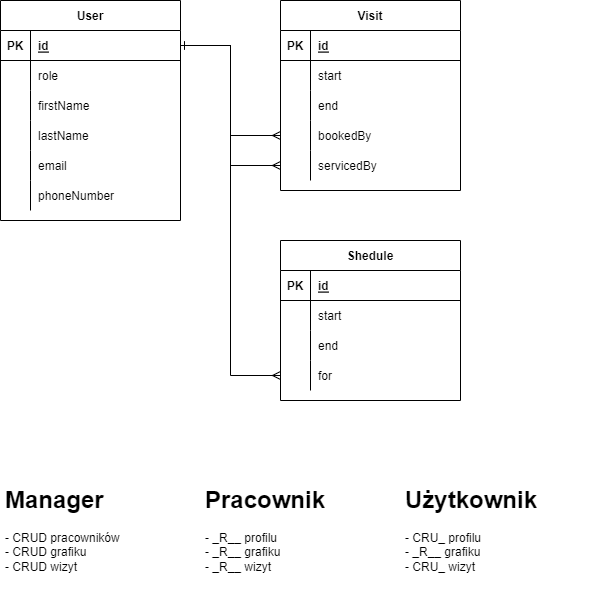

The diagram above was exported from draw.io. Its source (the exported page's mxGraphModel, read from the mxfile embedded in the PNG):
<mxGraphModel dx="1422" dy="754" grid="1" gridSize="10" guides="1" tooltips="1" connect="1" arrows="1" fold="1" page="1" pageScale="1" pageWidth="850" pageHeight="1100" math="0" shadow="0">
  <root>
    <mxCell id="0" />
    <mxCell id="1" parent="0" />
    <mxCell id="kzEDQ-di7U6StXQTW0F_-1" value="User" style="shape=table;startSize=30;container=1;collapsible=1;childLayout=tableLayout;fixedRows=1;rowLines=0;fontStyle=1;align=center;resizeLast=1;" parent="1" vertex="1">
      <mxGeometry x="120" y="80" width="180" height="220" as="geometry" />
    </mxCell>
    <mxCell id="kzEDQ-di7U6StXQTW0F_-2" value="" style="shape=tableRow;horizontal=0;startSize=0;swimlaneHead=0;swimlaneBody=0;fillColor=none;collapsible=0;dropTarget=0;points=[[0,0.5],[1,0.5]];portConstraint=eastwest;top=0;left=0;right=0;bottom=1;" parent="kzEDQ-di7U6StXQTW0F_-1" vertex="1">
      <mxGeometry y="30" width="180" height="30" as="geometry" />
    </mxCell>
    <mxCell id="kzEDQ-di7U6StXQTW0F_-3" value="PK" style="shape=partialRectangle;connectable=0;fillColor=none;top=0;left=0;bottom=0;right=0;fontStyle=1;overflow=hidden;" parent="kzEDQ-di7U6StXQTW0F_-2" vertex="1">
      <mxGeometry width="30" height="30" as="geometry">
        <mxRectangle width="30" height="30" as="alternateBounds" />
      </mxGeometry>
    </mxCell>
    <mxCell id="kzEDQ-di7U6StXQTW0F_-4" value="id" style="shape=partialRectangle;connectable=0;fillColor=none;top=0;left=0;bottom=0;right=0;align=left;spacingLeft=6;fontStyle=5;overflow=hidden;" parent="kzEDQ-di7U6StXQTW0F_-2" vertex="1">
      <mxGeometry x="30" width="150" height="30" as="geometry">
        <mxRectangle width="150" height="30" as="alternateBounds" />
      </mxGeometry>
    </mxCell>
    <mxCell id="kzEDQ-di7U6StXQTW0F_-26" value="" style="shape=tableRow;horizontal=0;startSize=0;swimlaneHead=0;swimlaneBody=0;fillColor=none;collapsible=0;dropTarget=0;points=[[0,0.5],[1,0.5]];portConstraint=eastwest;top=0;left=0;right=0;bottom=0;" parent="kzEDQ-di7U6StXQTW0F_-1" vertex="1">
      <mxGeometry y="60" width="180" height="30" as="geometry" />
    </mxCell>
    <mxCell id="kzEDQ-di7U6StXQTW0F_-27" value="" style="shape=partialRectangle;connectable=0;fillColor=none;top=0;left=0;bottom=0;right=0;editable=1;overflow=hidden;" parent="kzEDQ-di7U6StXQTW0F_-26" vertex="1">
      <mxGeometry width="30" height="30" as="geometry">
        <mxRectangle width="30" height="30" as="alternateBounds" />
      </mxGeometry>
    </mxCell>
    <mxCell id="kzEDQ-di7U6StXQTW0F_-28" value="role" style="shape=partialRectangle;connectable=0;fillColor=none;top=0;left=0;bottom=0;right=0;align=left;spacingLeft=6;overflow=hidden;" parent="kzEDQ-di7U6StXQTW0F_-26" vertex="1">
      <mxGeometry x="30" width="150" height="30" as="geometry">
        <mxRectangle width="150" height="30" as="alternateBounds" />
      </mxGeometry>
    </mxCell>
    <mxCell id="kzEDQ-di7U6StXQTW0F_-5" value="" style="shape=tableRow;horizontal=0;startSize=0;swimlaneHead=0;swimlaneBody=0;fillColor=none;collapsible=0;dropTarget=0;points=[[0,0.5],[1,0.5]];portConstraint=eastwest;top=0;left=0;right=0;bottom=0;" parent="kzEDQ-di7U6StXQTW0F_-1" vertex="1">
      <mxGeometry y="90" width="180" height="30" as="geometry" />
    </mxCell>
    <mxCell id="kzEDQ-di7U6StXQTW0F_-6" value="" style="shape=partialRectangle;connectable=0;fillColor=none;top=0;left=0;bottom=0;right=0;editable=1;overflow=hidden;" parent="kzEDQ-di7U6StXQTW0F_-5" vertex="1">
      <mxGeometry width="30" height="30" as="geometry">
        <mxRectangle width="30" height="30" as="alternateBounds" />
      </mxGeometry>
    </mxCell>
    <mxCell id="kzEDQ-di7U6StXQTW0F_-7" value="firstName" style="shape=partialRectangle;connectable=0;fillColor=none;top=0;left=0;bottom=0;right=0;align=left;spacingLeft=6;overflow=hidden;" parent="kzEDQ-di7U6StXQTW0F_-5" vertex="1">
      <mxGeometry x="30" width="150" height="30" as="geometry">
        <mxRectangle width="150" height="30" as="alternateBounds" />
      </mxGeometry>
    </mxCell>
    <mxCell id="kzEDQ-di7U6StXQTW0F_-8" value="" style="shape=tableRow;horizontal=0;startSize=0;swimlaneHead=0;swimlaneBody=0;fillColor=none;collapsible=0;dropTarget=0;points=[[0,0.5],[1,0.5]];portConstraint=eastwest;top=0;left=0;right=0;bottom=0;" parent="kzEDQ-di7U6StXQTW0F_-1" vertex="1">
      <mxGeometry y="120" width="180" height="30" as="geometry" />
    </mxCell>
    <mxCell id="kzEDQ-di7U6StXQTW0F_-9" value="" style="shape=partialRectangle;connectable=0;fillColor=none;top=0;left=0;bottom=0;right=0;editable=1;overflow=hidden;" parent="kzEDQ-di7U6StXQTW0F_-8" vertex="1">
      <mxGeometry width="30" height="30" as="geometry">
        <mxRectangle width="30" height="30" as="alternateBounds" />
      </mxGeometry>
    </mxCell>
    <mxCell id="kzEDQ-di7U6StXQTW0F_-10" value="lastName" style="shape=partialRectangle;connectable=0;fillColor=none;top=0;left=0;bottom=0;right=0;align=left;spacingLeft=6;overflow=hidden;" parent="kzEDQ-di7U6StXQTW0F_-8" vertex="1">
      <mxGeometry x="30" width="150" height="30" as="geometry">
        <mxRectangle width="150" height="30" as="alternateBounds" />
      </mxGeometry>
    </mxCell>
    <mxCell id="kzEDQ-di7U6StXQTW0F_-11" value="" style="shape=tableRow;horizontal=0;startSize=0;swimlaneHead=0;swimlaneBody=0;fillColor=none;collapsible=0;dropTarget=0;points=[[0,0.5],[1,0.5]];portConstraint=eastwest;top=0;left=0;right=0;bottom=0;" parent="kzEDQ-di7U6StXQTW0F_-1" vertex="1">
      <mxGeometry y="150" width="180" height="30" as="geometry" />
    </mxCell>
    <mxCell id="kzEDQ-di7U6StXQTW0F_-12" value="" style="shape=partialRectangle;connectable=0;fillColor=none;top=0;left=0;bottom=0;right=0;editable=1;overflow=hidden;" parent="kzEDQ-di7U6StXQTW0F_-11" vertex="1">
      <mxGeometry width="30" height="30" as="geometry">
        <mxRectangle width="30" height="30" as="alternateBounds" />
      </mxGeometry>
    </mxCell>
    <mxCell id="kzEDQ-di7U6StXQTW0F_-13" value="email" style="shape=partialRectangle;connectable=0;fillColor=none;top=0;left=0;bottom=0;right=0;align=left;spacingLeft=6;overflow=hidden;" parent="kzEDQ-di7U6StXQTW0F_-11" vertex="1">
      <mxGeometry x="30" width="150" height="30" as="geometry">
        <mxRectangle width="150" height="30" as="alternateBounds" />
      </mxGeometry>
    </mxCell>
    <mxCell id="kzEDQ-di7U6StXQTW0F_-17" value="" style="shape=tableRow;horizontal=0;startSize=0;swimlaneHead=0;swimlaneBody=0;fillColor=none;collapsible=0;dropTarget=0;points=[[0,0.5],[1,0.5]];portConstraint=eastwest;top=0;left=0;right=0;bottom=0;" parent="kzEDQ-di7U6StXQTW0F_-1" vertex="1">
      <mxGeometry y="180" width="180" height="30" as="geometry" />
    </mxCell>
    <mxCell id="kzEDQ-di7U6StXQTW0F_-18" value="" style="shape=partialRectangle;connectable=0;fillColor=none;top=0;left=0;bottom=0;right=0;editable=1;overflow=hidden;" parent="kzEDQ-di7U6StXQTW0F_-17" vertex="1">
      <mxGeometry width="30" height="30" as="geometry">
        <mxRectangle width="30" height="30" as="alternateBounds" />
      </mxGeometry>
    </mxCell>
    <mxCell id="kzEDQ-di7U6StXQTW0F_-19" value="phoneNumber" style="shape=partialRectangle;connectable=0;fillColor=none;top=0;left=0;bottom=0;right=0;align=left;spacingLeft=6;overflow=hidden;" parent="kzEDQ-di7U6StXQTW0F_-17" vertex="1">
      <mxGeometry x="30" width="150" height="30" as="geometry">
        <mxRectangle width="150" height="30" as="alternateBounds" />
      </mxGeometry>
    </mxCell>
    <mxCell id="kzEDQ-di7U6StXQTW0F_-42" value="Visit" style="shape=table;startSize=30;container=1;collapsible=1;childLayout=tableLayout;fixedRows=1;rowLines=0;fontStyle=1;align=center;resizeLast=1;" parent="1" vertex="1">
      <mxGeometry x="400" y="80" width="180" height="190" as="geometry" />
    </mxCell>
    <mxCell id="kzEDQ-di7U6StXQTW0F_-43" value="" style="shape=tableRow;horizontal=0;startSize=0;swimlaneHead=0;swimlaneBody=0;fillColor=none;collapsible=0;dropTarget=0;points=[[0,0.5],[1,0.5]];portConstraint=eastwest;top=0;left=0;right=0;bottom=1;" parent="kzEDQ-di7U6StXQTW0F_-42" vertex="1">
      <mxGeometry y="30" width="180" height="30" as="geometry" />
    </mxCell>
    <mxCell id="kzEDQ-di7U6StXQTW0F_-44" value="PK" style="shape=partialRectangle;connectable=0;fillColor=none;top=0;left=0;bottom=0;right=0;fontStyle=1;overflow=hidden;" parent="kzEDQ-di7U6StXQTW0F_-43" vertex="1">
      <mxGeometry width="30" height="30" as="geometry">
        <mxRectangle width="30" height="30" as="alternateBounds" />
      </mxGeometry>
    </mxCell>
    <mxCell id="kzEDQ-di7U6StXQTW0F_-45" value="id" style="shape=partialRectangle;connectable=0;fillColor=none;top=0;left=0;bottom=0;right=0;align=left;spacingLeft=6;fontStyle=5;overflow=hidden;" parent="kzEDQ-di7U6StXQTW0F_-43" vertex="1">
      <mxGeometry x="30" width="150" height="30" as="geometry">
        <mxRectangle width="150" height="30" as="alternateBounds" />
      </mxGeometry>
    </mxCell>
    <mxCell id="kzEDQ-di7U6StXQTW0F_-46" value="" style="shape=tableRow;horizontal=0;startSize=0;swimlaneHead=0;swimlaneBody=0;fillColor=none;collapsible=0;dropTarget=0;points=[[0,0.5],[1,0.5]];portConstraint=eastwest;top=0;left=0;right=0;bottom=0;" parent="kzEDQ-di7U6StXQTW0F_-42" vertex="1">
      <mxGeometry y="60" width="180" height="30" as="geometry" />
    </mxCell>
    <mxCell id="kzEDQ-di7U6StXQTW0F_-47" value="" style="shape=partialRectangle;connectable=0;fillColor=none;top=0;left=0;bottom=0;right=0;editable=1;overflow=hidden;" parent="kzEDQ-di7U6StXQTW0F_-46" vertex="1">
      <mxGeometry width="30" height="30" as="geometry">
        <mxRectangle width="30" height="30" as="alternateBounds" />
      </mxGeometry>
    </mxCell>
    <mxCell id="kzEDQ-di7U6StXQTW0F_-48" value="start" style="shape=partialRectangle;connectable=0;fillColor=none;top=0;left=0;bottom=0;right=0;align=left;spacingLeft=6;overflow=hidden;" parent="kzEDQ-di7U6StXQTW0F_-46" vertex="1">
      <mxGeometry x="30" width="150" height="30" as="geometry">
        <mxRectangle width="150" height="30" as="alternateBounds" />
      </mxGeometry>
    </mxCell>
    <mxCell id="kzEDQ-di7U6StXQTW0F_-49" value="" style="shape=tableRow;horizontal=0;startSize=0;swimlaneHead=0;swimlaneBody=0;fillColor=none;collapsible=0;dropTarget=0;points=[[0,0.5],[1,0.5]];portConstraint=eastwest;top=0;left=0;right=0;bottom=0;" parent="kzEDQ-di7U6StXQTW0F_-42" vertex="1">
      <mxGeometry y="90" width="180" height="30" as="geometry" />
    </mxCell>
    <mxCell id="kzEDQ-di7U6StXQTW0F_-50" value="" style="shape=partialRectangle;connectable=0;fillColor=none;top=0;left=0;bottom=0;right=0;editable=1;overflow=hidden;" parent="kzEDQ-di7U6StXQTW0F_-49" vertex="1">
      <mxGeometry width="30" height="30" as="geometry">
        <mxRectangle width="30" height="30" as="alternateBounds" />
      </mxGeometry>
    </mxCell>
    <mxCell id="kzEDQ-di7U6StXQTW0F_-51" value="end" style="shape=partialRectangle;connectable=0;fillColor=none;top=0;left=0;bottom=0;right=0;align=left;spacingLeft=6;overflow=hidden;" parent="kzEDQ-di7U6StXQTW0F_-49" vertex="1">
      <mxGeometry x="30" width="150" height="30" as="geometry">
        <mxRectangle width="150" height="30" as="alternateBounds" />
      </mxGeometry>
    </mxCell>
    <mxCell id="kzEDQ-di7U6StXQTW0F_-52" value="" style="shape=tableRow;horizontal=0;startSize=0;swimlaneHead=0;swimlaneBody=0;fillColor=none;collapsible=0;dropTarget=0;points=[[0,0.5],[1,0.5]];portConstraint=eastwest;top=0;left=0;right=0;bottom=0;" parent="kzEDQ-di7U6StXQTW0F_-42" vertex="1">
      <mxGeometry y="120" width="180" height="30" as="geometry" />
    </mxCell>
    <mxCell id="kzEDQ-di7U6StXQTW0F_-53" value="" style="shape=partialRectangle;connectable=0;fillColor=none;top=0;left=0;bottom=0;right=0;editable=1;overflow=hidden;" parent="kzEDQ-di7U6StXQTW0F_-52" vertex="1">
      <mxGeometry width="30" height="30" as="geometry">
        <mxRectangle width="30" height="30" as="alternateBounds" />
      </mxGeometry>
    </mxCell>
    <mxCell id="kzEDQ-di7U6StXQTW0F_-54" value="bookedBy" style="shape=partialRectangle;connectable=0;fillColor=none;top=0;left=0;bottom=0;right=0;align=left;spacingLeft=6;overflow=hidden;" parent="kzEDQ-di7U6StXQTW0F_-52" vertex="1">
      <mxGeometry x="30" width="150" height="30" as="geometry">
        <mxRectangle width="150" height="30" as="alternateBounds" />
      </mxGeometry>
    </mxCell>
    <mxCell id="kzEDQ-di7U6StXQTW0F_-55" value="" style="shape=tableRow;horizontal=0;startSize=0;swimlaneHead=0;swimlaneBody=0;fillColor=none;collapsible=0;dropTarget=0;points=[[0,0.5],[1,0.5]];portConstraint=eastwest;top=0;left=0;right=0;bottom=0;" parent="kzEDQ-di7U6StXQTW0F_-42" vertex="1">
      <mxGeometry y="150" width="180" height="30" as="geometry" />
    </mxCell>
    <mxCell id="kzEDQ-di7U6StXQTW0F_-56" value="" style="shape=partialRectangle;connectable=0;fillColor=none;top=0;left=0;bottom=0;right=0;editable=1;overflow=hidden;" parent="kzEDQ-di7U6StXQTW0F_-55" vertex="1">
      <mxGeometry width="30" height="30" as="geometry">
        <mxRectangle width="30" height="30" as="alternateBounds" />
      </mxGeometry>
    </mxCell>
    <mxCell id="kzEDQ-di7U6StXQTW0F_-57" value="servicedBy" style="shape=partialRectangle;connectable=0;fillColor=none;top=0;left=0;bottom=0;right=0;align=left;spacingLeft=6;overflow=hidden;" parent="kzEDQ-di7U6StXQTW0F_-55" vertex="1">
      <mxGeometry x="30" width="150" height="30" as="geometry">
        <mxRectangle width="150" height="30" as="alternateBounds" />
      </mxGeometry>
    </mxCell>
    <mxCell id="kzEDQ-di7U6StXQTW0F_-58" style="edgeStyle=orthogonalEdgeStyle;rounded=0;orthogonalLoop=1;jettySize=auto;html=1;entryX=0;entryY=0.5;entryDx=0;entryDy=0;endArrow=ERmany;endFill=0;startArrow=ERone;startFill=0;" parent="1" source="kzEDQ-di7U6StXQTW0F_-2" target="kzEDQ-di7U6StXQTW0F_-52" edge="1">
      <mxGeometry relative="1" as="geometry" />
    </mxCell>
    <mxCell id="kzEDQ-di7U6StXQTW0F_-59" style="edgeStyle=orthogonalEdgeStyle;rounded=0;orthogonalLoop=1;jettySize=auto;html=1;entryX=0;entryY=0.5;entryDx=0;entryDy=0;endArrow=ERmany;endFill=0;startArrow=ERone;startFill=0;" parent="1" source="kzEDQ-di7U6StXQTW0F_-2" target="kzEDQ-di7U6StXQTW0F_-55" edge="1">
      <mxGeometry relative="1" as="geometry" />
    </mxCell>
    <mxCell id="kzEDQ-di7U6StXQTW0F_-63" value="Shedule" style="shape=table;startSize=30;container=1;collapsible=1;childLayout=tableLayout;fixedRows=1;rowLines=0;fontStyle=1;align=center;resizeLast=1;" parent="1" vertex="1">
      <mxGeometry x="400" y="320" width="180" height="160" as="geometry" />
    </mxCell>
    <mxCell id="kzEDQ-di7U6StXQTW0F_-64" value="" style="shape=tableRow;horizontal=0;startSize=0;swimlaneHead=0;swimlaneBody=0;fillColor=none;collapsible=0;dropTarget=0;points=[[0,0.5],[1,0.5]];portConstraint=eastwest;top=0;left=0;right=0;bottom=1;" parent="kzEDQ-di7U6StXQTW0F_-63" vertex="1">
      <mxGeometry y="30" width="180" height="30" as="geometry" />
    </mxCell>
    <mxCell id="kzEDQ-di7U6StXQTW0F_-65" value="PK" style="shape=partialRectangle;connectable=0;fillColor=none;top=0;left=0;bottom=0;right=0;fontStyle=1;overflow=hidden;" parent="kzEDQ-di7U6StXQTW0F_-64" vertex="1">
      <mxGeometry width="30" height="30" as="geometry">
        <mxRectangle width="30" height="30" as="alternateBounds" />
      </mxGeometry>
    </mxCell>
    <mxCell id="kzEDQ-di7U6StXQTW0F_-66" value="id" style="shape=partialRectangle;connectable=0;fillColor=none;top=0;left=0;bottom=0;right=0;align=left;spacingLeft=6;fontStyle=5;overflow=hidden;" parent="kzEDQ-di7U6StXQTW0F_-64" vertex="1">
      <mxGeometry x="30" width="150" height="30" as="geometry">
        <mxRectangle width="150" height="30" as="alternateBounds" />
      </mxGeometry>
    </mxCell>
    <mxCell id="kzEDQ-di7U6StXQTW0F_-70" value="" style="shape=tableRow;horizontal=0;startSize=0;swimlaneHead=0;swimlaneBody=0;fillColor=none;collapsible=0;dropTarget=0;points=[[0,0.5],[1,0.5]];portConstraint=eastwest;top=0;left=0;right=0;bottom=0;" parent="kzEDQ-di7U6StXQTW0F_-63" vertex="1">
      <mxGeometry y="60" width="180" height="30" as="geometry" />
    </mxCell>
    <mxCell id="kzEDQ-di7U6StXQTW0F_-71" value="" style="shape=partialRectangle;connectable=0;fillColor=none;top=0;left=0;bottom=0;right=0;editable=1;overflow=hidden;" parent="kzEDQ-di7U6StXQTW0F_-70" vertex="1">
      <mxGeometry width="30" height="30" as="geometry">
        <mxRectangle width="30" height="30" as="alternateBounds" />
      </mxGeometry>
    </mxCell>
    <mxCell id="kzEDQ-di7U6StXQTW0F_-72" value="start" style="shape=partialRectangle;connectable=0;fillColor=none;top=0;left=0;bottom=0;right=0;align=left;spacingLeft=6;overflow=hidden;" parent="kzEDQ-di7U6StXQTW0F_-70" vertex="1">
      <mxGeometry x="30" width="150" height="30" as="geometry">
        <mxRectangle width="150" height="30" as="alternateBounds" />
      </mxGeometry>
    </mxCell>
    <mxCell id="kzEDQ-di7U6StXQTW0F_-73" value="" style="shape=tableRow;horizontal=0;startSize=0;swimlaneHead=0;swimlaneBody=0;fillColor=none;collapsible=0;dropTarget=0;points=[[0,0.5],[1,0.5]];portConstraint=eastwest;top=0;left=0;right=0;bottom=0;" parent="kzEDQ-di7U6StXQTW0F_-63" vertex="1">
      <mxGeometry y="90" width="180" height="30" as="geometry" />
    </mxCell>
    <mxCell id="kzEDQ-di7U6StXQTW0F_-74" value="" style="shape=partialRectangle;connectable=0;fillColor=none;top=0;left=0;bottom=0;right=0;editable=1;overflow=hidden;" parent="kzEDQ-di7U6StXQTW0F_-73" vertex="1">
      <mxGeometry width="30" height="30" as="geometry">
        <mxRectangle width="30" height="30" as="alternateBounds" />
      </mxGeometry>
    </mxCell>
    <mxCell id="kzEDQ-di7U6StXQTW0F_-75" value="end" style="shape=partialRectangle;connectable=0;fillColor=none;top=0;left=0;bottom=0;right=0;align=left;spacingLeft=6;overflow=hidden;" parent="kzEDQ-di7U6StXQTW0F_-73" vertex="1">
      <mxGeometry x="30" width="150" height="30" as="geometry">
        <mxRectangle width="150" height="30" as="alternateBounds" />
      </mxGeometry>
    </mxCell>
    <mxCell id="kzEDQ-di7U6StXQTW0F_-67" value="" style="shape=tableRow;horizontal=0;startSize=0;swimlaneHead=0;swimlaneBody=0;fillColor=none;collapsible=0;dropTarget=0;points=[[0,0.5],[1,0.5]];portConstraint=eastwest;top=0;left=0;right=0;bottom=0;" parent="kzEDQ-di7U6StXQTW0F_-63" vertex="1">
      <mxGeometry y="120" width="180" height="30" as="geometry" />
    </mxCell>
    <mxCell id="kzEDQ-di7U6StXQTW0F_-68" value="" style="shape=partialRectangle;connectable=0;fillColor=none;top=0;left=0;bottom=0;right=0;editable=1;overflow=hidden;" parent="kzEDQ-di7U6StXQTW0F_-67" vertex="1">
      <mxGeometry width="30" height="30" as="geometry">
        <mxRectangle width="30" height="30" as="alternateBounds" />
      </mxGeometry>
    </mxCell>
    <mxCell id="kzEDQ-di7U6StXQTW0F_-69" value="for" style="shape=partialRectangle;connectable=0;fillColor=none;top=0;left=0;bottom=0;right=0;align=left;spacingLeft=6;overflow=hidden;" parent="kzEDQ-di7U6StXQTW0F_-67" vertex="1">
      <mxGeometry x="30" width="150" height="30" as="geometry">
        <mxRectangle width="150" height="30" as="alternateBounds" />
      </mxGeometry>
    </mxCell>
    <mxCell id="kzEDQ-di7U6StXQTW0F_-76" style="edgeStyle=orthogonalEdgeStyle;rounded=0;orthogonalLoop=1;jettySize=auto;html=1;entryX=0;entryY=0.5;entryDx=0;entryDy=0;startArrow=ERone;startFill=0;endArrow=ERmany;endFill=0;" parent="1" source="kzEDQ-di7U6StXQTW0F_-2" target="kzEDQ-di7U6StXQTW0F_-67" edge="1">
      <mxGeometry relative="1" as="geometry" />
    </mxCell>
    <mxCell id="7tnGjXVLFSacjuAD9YOd-2" value="&lt;h1&gt;Manager&lt;/h1&gt;&lt;p&gt;- CRUD pracowników&lt;br&gt;- CRUD&amp;nbsp;grafiku&lt;br&gt;- CRUD&amp;nbsp;wizyt&lt;/p&gt;" style="text;html=1;strokeColor=none;fillColor=none;spacing=5;spacingTop=-20;whiteSpace=wrap;overflow=hidden;rounded=0;" vertex="1" parent="1">
      <mxGeometry x="120" y="560" width="190" height="120" as="geometry" />
    </mxCell>
    <mxCell id="7tnGjXVLFSacjuAD9YOd-3" value="&lt;h1&gt;Pracownik&lt;/h1&gt;&lt;p&gt;- _R__ profilu&lt;br&gt;- _R__ grafiku&lt;br&gt;- _R__ wizyt&lt;/p&gt;" style="text;html=1;strokeColor=none;fillColor=none;spacing=5;spacingTop=-20;whiteSpace=wrap;overflow=hidden;rounded=0;" vertex="1" parent="1">
      <mxGeometry x="320" y="560" width="190" height="120" as="geometry" />
    </mxCell>
    <mxCell id="7tnGjXVLFSacjuAD9YOd-4" value="&lt;h1&gt;Użytkownik&lt;/h1&gt;&lt;p&gt;- CRU_ profilu&lt;br&gt;- _R__ grafiku&lt;br&gt;- CRU_ wizyt&lt;/p&gt;" style="text;html=1;strokeColor=none;fillColor=none;spacing=5;spacingTop=-20;whiteSpace=wrap;overflow=hidden;rounded=0;" vertex="1" parent="1">
      <mxGeometry x="520" y="560" width="190" height="120" as="geometry" />
    </mxCell>
  </root>
</mxGraphModel>